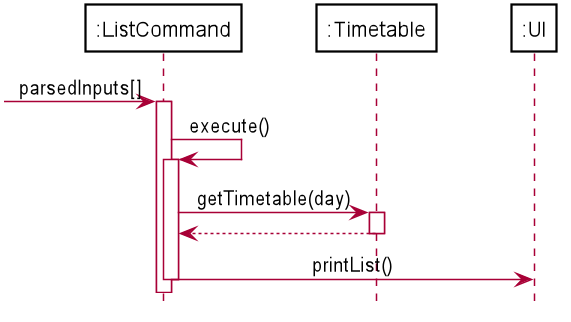

The diagram above was rendered by PlantUML. Its source (embedded in the PNG):
@startuml
skinparam BackgroundColor #FFFFFF
skinparam classAttributeIconSize 0
skinparam SequenceBoxBackgroundColor #111111
skinparam Shadowing false

skinparam Actor {
    BorderColor #000000
}

skinparam Participant {
    BackgroundColor #FFFFFF
    BorderColor #000000
    FontColor #000000
    Padding 20
}

skinparam Sequence {
    MessageAlign center
    BoxFontSize 15
    BoxPadding 0
    BoxFontColor #FFFFFF
}

hide circle
hide footbox
hide members

Participant ":ListCommand" as ListCommand
Participant ":Timetable" as Timetable
Participant ":UI" as UI

-> ListCommand: parsedInputs[]
activate ListCommand

ListCommand -> ListCommand: execute()
activate ListCommand

ListCommand -> Timetable: getTimetable(day)
activate Timetable

Timetable --> ListCommand
deactivate Timetable

ListCommand -> UI: printList()

deactivate ListCommand

@enduml